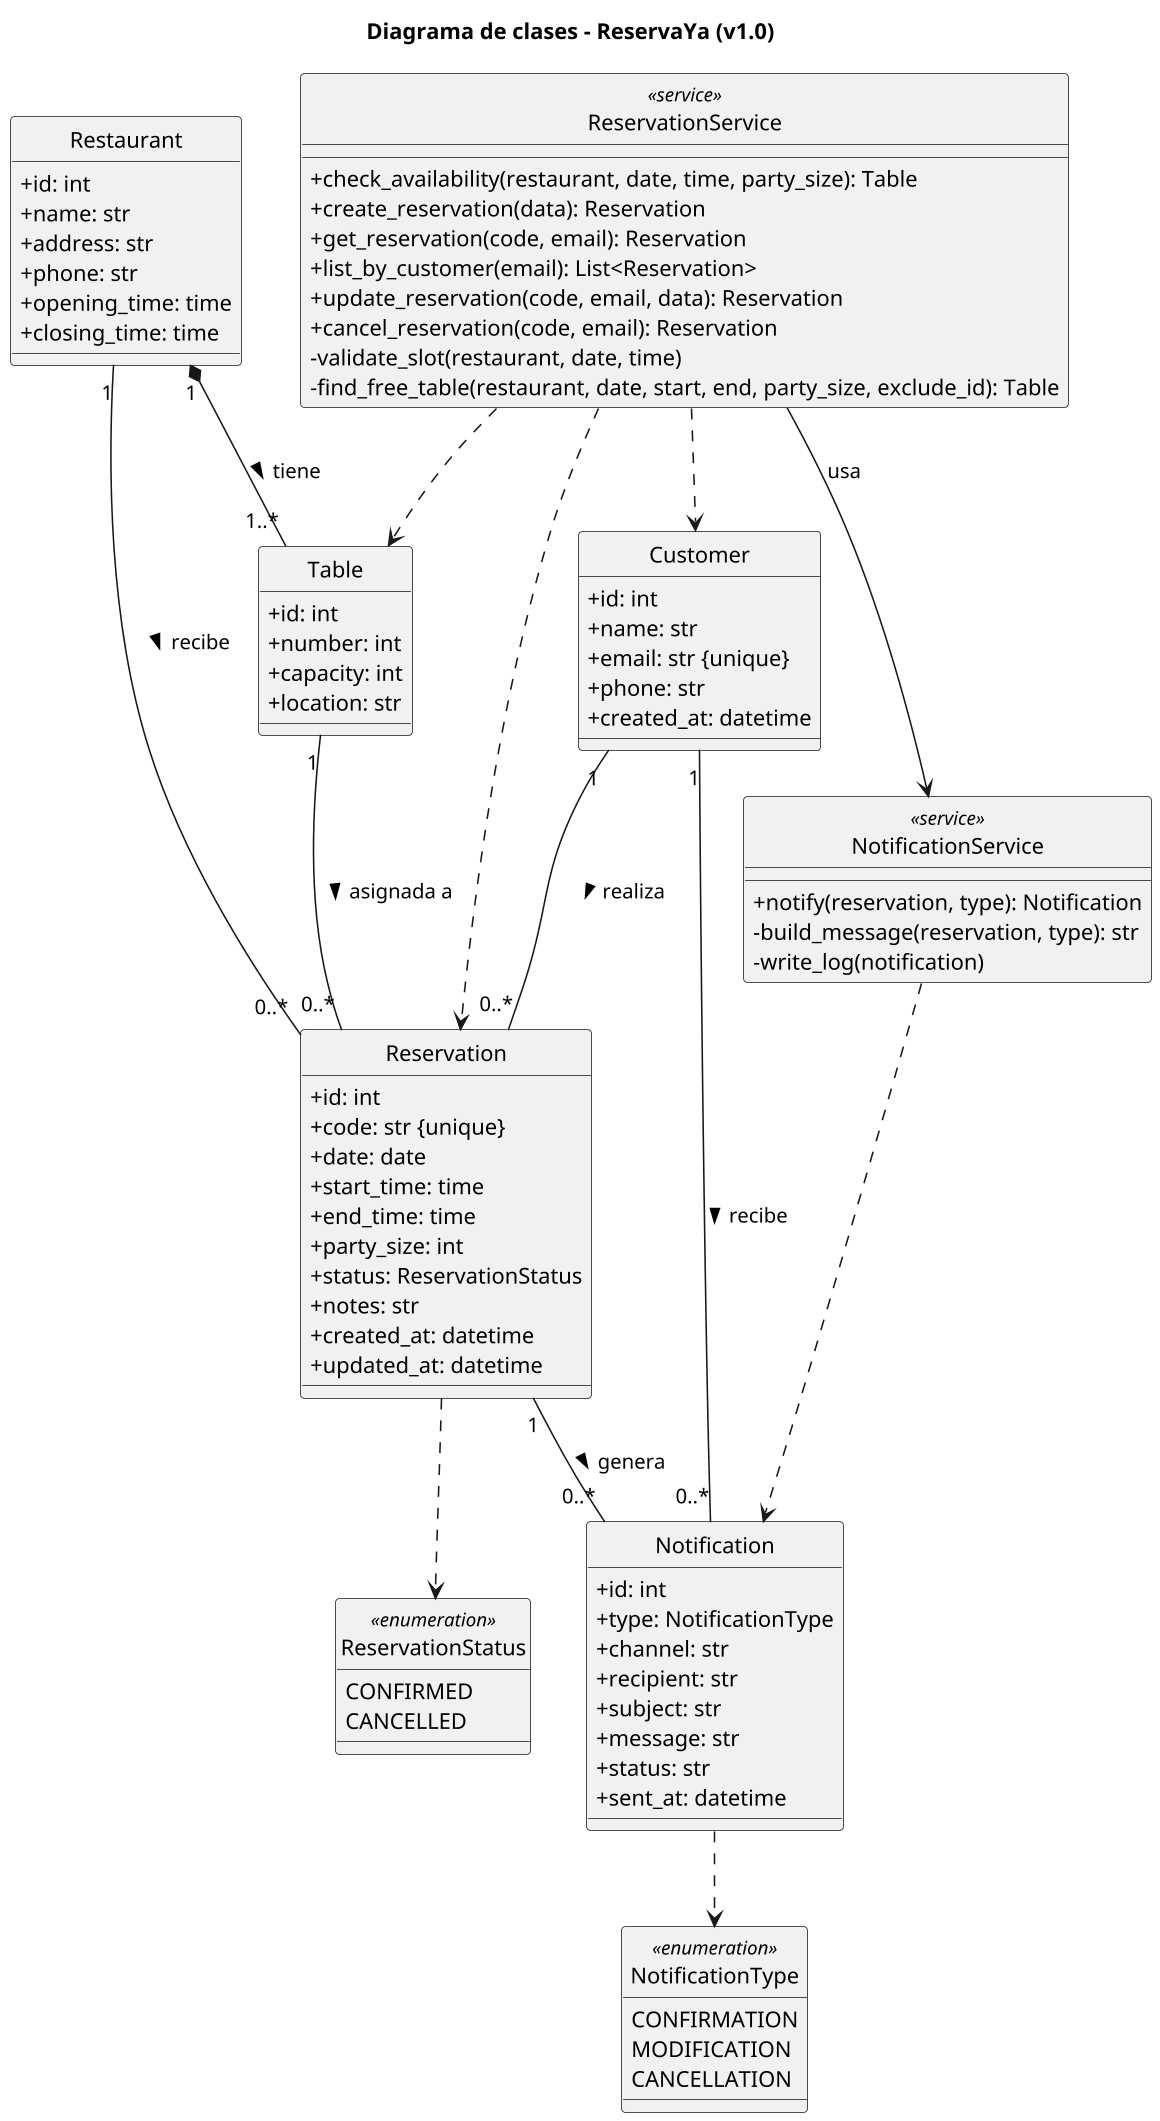

The diagram above was rendered by PlantUML. Its source (embedded in the PNG):
@startuml
skinparam dpi 150
skinparam defaultFontName Calibri
skinparam classAttributeIconSize 0
hide circle
title Diagrama de clases - ReservaYa (v1.0)

enum ReservationStatus <<enumeration>> {
  CONFIRMED
  CANCELLED
}
enum NotificationType <<enumeration>> {
  CONFIRMATION
  MODIFICATION
  CANCELLATION
}

class Restaurant {
  +id: int
  +name: str
  +address: str
  +phone: str
  +opening_time: time
  +closing_time: time
}
class Table {
  +id: int
  +number: int
  +capacity: int
  +location: str
}
class Customer {
  +id: int
  +name: str
  +email: str {unique}
  +phone: str
  +created_at: datetime
}
class Reservation {
  +id: int
  +code: str {unique}
  +date: date
  +start_time: time
  +end_time: time
  +party_size: int
  +status: ReservationStatus
  +notes: str
  +created_at: datetime
  +updated_at: datetime
}
class Notification {
  +id: int
  +type: NotificationType
  +channel: str
  +recipient: str
  +subject: str
  +message: str
  +status: str
  +sent_at: datetime
}
class ReservationService <<service>> {
  +check_availability(restaurant, date, time, party_size): Table
  +create_reservation(data): Reservation
  +get_reservation(code, email): Reservation
  +list_by_customer(email): List<Reservation>
  +update_reservation(code, email, data): Reservation
  +cancel_reservation(code, email): Reservation
  -validate_slot(restaurant, date, time)
  -find_free_table(restaurant, date, start, end, party_size, exclude_id): Table
}
class NotificationService <<service>> {
  +notify(reservation, type): Notification
  -build_message(reservation, type): str
  -write_log(notification)
}

Restaurant "1" *-- "1..*" Table : tiene >
Restaurant "1" -- "0..*" Reservation : recibe >
Table "1" -- "0..*" Reservation : asignada a >
Customer "1" -- "0..*" Reservation : realiza >
Reservation "1" -- "0..*" Notification : genera >
Customer "1" -- "0..*" Notification : recibe >
Reservation ..> ReservationStatus
Notification ..> NotificationType
ReservationService ..> Reservation
ReservationService ..> Table
ReservationService ..> Customer
ReservationService --> NotificationService : usa
NotificationService ..> Notification
@enduml